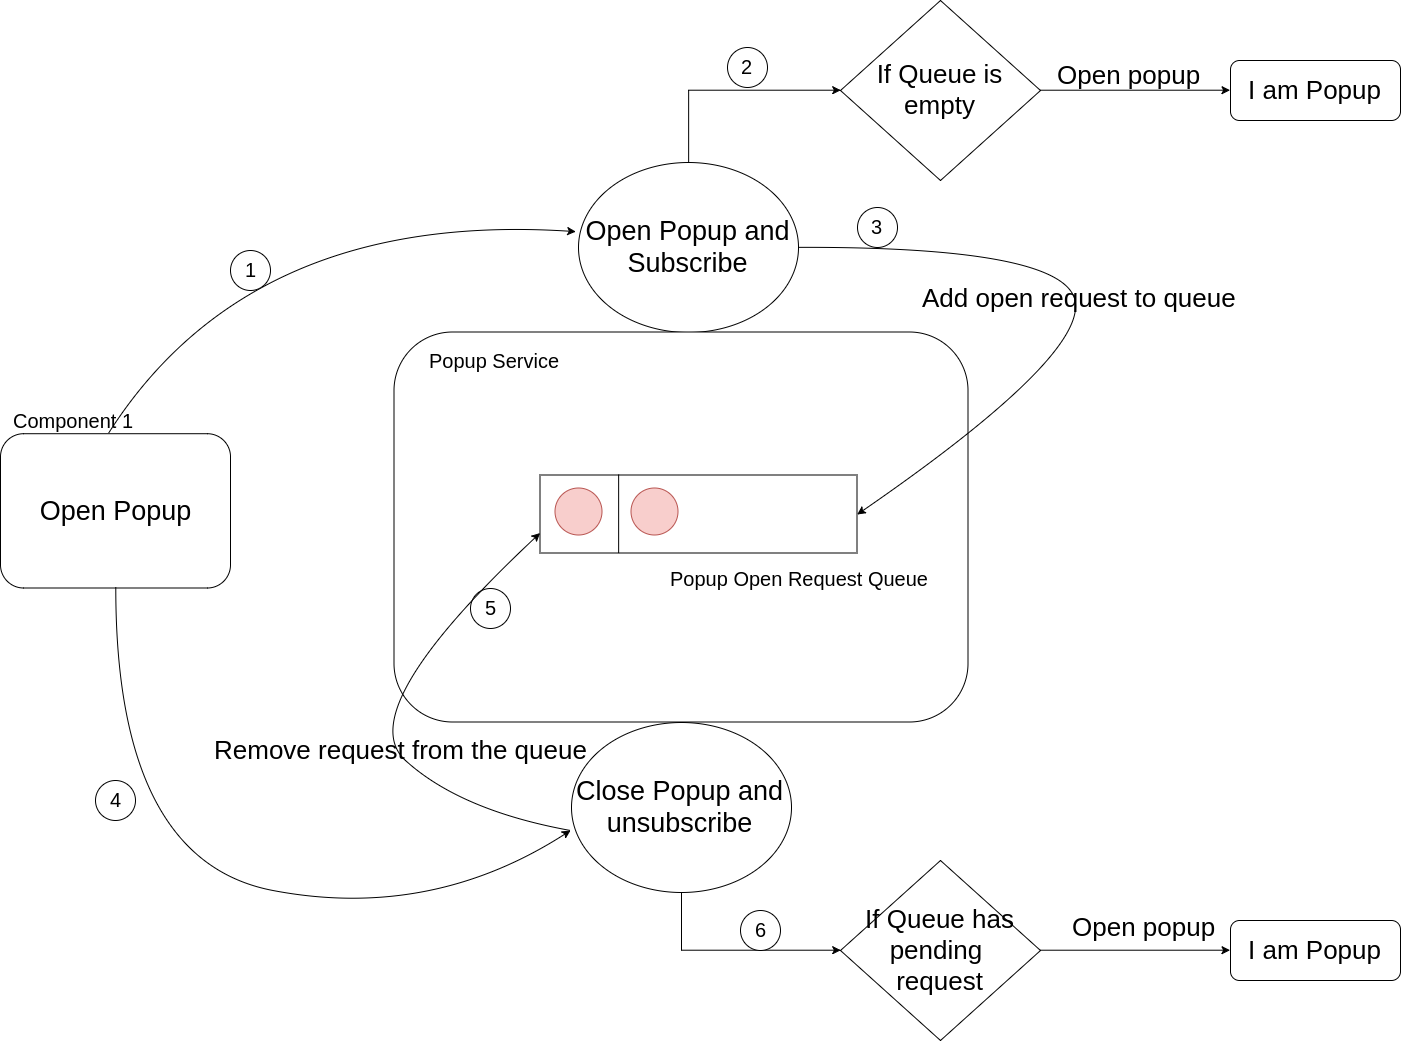

The diagram above was exported from draw.io. Its source (the exported page's mxGraphModel, read from the mxfile embedded in the PNG):
<mxGraphModel dx="1899" dy="2336" grid="1" gridSize="10" guides="1" tooltips="1" connect="1" arrows="1" fold="1" page="1" pageScale="1" pageWidth="827" pageHeight="1169" math="0" shadow="0">
  <root>
    <mxCell id="0" />
    <mxCell id="1" parent="0" />
    <mxCell id="2yCtXu92Z2qsirxgxYjB-24" value="" style="group" vertex="1" connectable="0" parent="1">
      <mxGeometry x="60" y="387.5" width="230" height="180" as="geometry" />
    </mxCell>
    <mxCell id="2yCtXu92Z2qsirxgxYjB-1" value="&lt;font style=&quot;font-size: 27px&quot;&gt;Open Popup&lt;/font&gt;" style="rounded=1;whiteSpace=wrap;html=1;" vertex="1" parent="2yCtXu92Z2qsirxgxYjB-24">
      <mxGeometry y="25.714285714285715" width="230" height="154.2857142857143" as="geometry" />
    </mxCell>
    <mxCell id="2yCtXu92Z2qsirxgxYjB-5" value="&lt;font style=&quot;font-size: 20px&quot;&gt;Component 1&lt;/font&gt;" style="text;html=1;strokeColor=none;fillColor=none;align=center;verticalAlign=middle;whiteSpace=wrap;rounded=0;" vertex="1" parent="2yCtXu92Z2qsirxgxYjB-24">
      <mxGeometry width="143.75" height="25.714285714285715" as="geometry" />
    </mxCell>
    <mxCell id="2yCtXu92Z2qsirxgxYjB-75" style="edgeStyle=orthogonalEdgeStyle;rounded=0;orthogonalLoop=1;jettySize=auto;html=1;exitX=0.5;exitY=1;exitDx=0;exitDy=0;" edge="1" parent="1" source="2yCtXu92Z2qsirxgxYjB-29" target="2yCtXu92Z2qsirxgxYjB-62">
      <mxGeometry relative="1" as="geometry" />
    </mxCell>
    <mxCell id="2yCtXu92Z2qsirxgxYjB-29" value="&lt;span&gt;&lt;font style=&quot;font-size: 27px&quot;&gt;Close Popup and unsubscribe&lt;/font&gt;&lt;/span&gt;" style="ellipse;whiteSpace=wrap;html=1;" vertex="1" parent="1">
      <mxGeometry x="630.5" y="701.5" width="220" height="170" as="geometry" />
    </mxCell>
    <mxCell id="2yCtXu92Z2qsirxgxYjB-60" style="edgeStyle=orthogonalEdgeStyle;rounded=0;orthogonalLoop=1;jettySize=auto;html=1;exitX=0.5;exitY=0;exitDx=0;exitDy=0;" edge="1" parent="1" source="2yCtXu92Z2qsirxgxYjB-30" target="2yCtXu92Z2qsirxgxYjB-61">
      <mxGeometry relative="1" as="geometry">
        <mxPoint x="880" y="60" as="targetPoint" />
      </mxGeometry>
    </mxCell>
    <mxCell id="2yCtXu92Z2qsirxgxYjB-30" value="&lt;span&gt;&lt;font style=&quot;font-size: 27px&quot;&gt;Open Popup and Subscribe&lt;/font&gt;&lt;/span&gt;&lt;br&gt;" style="ellipse;whiteSpace=wrap;html=1;" vertex="1" parent="1">
      <mxGeometry x="638" y="141.5" width="220" height="170" as="geometry" />
    </mxCell>
    <mxCell id="2yCtXu92Z2qsirxgxYjB-38" value="s" style="group" vertex="1" connectable="0" parent="1">
      <mxGeometry x="453.5" y="311.5" width="574" height="430" as="geometry" />
    </mxCell>
    <mxCell id="2yCtXu92Z2qsirxgxYjB-39" value="" style="rounded=1;whiteSpace=wrap;html=1;" vertex="1" parent="2yCtXu92Z2qsirxgxYjB-38">
      <mxGeometry width="574" height="390" as="geometry" />
    </mxCell>
    <mxCell id="2yCtXu92Z2qsirxgxYjB-40" value="" style="group" vertex="1" connectable="0" parent="2yCtXu92Z2qsirxgxYjB-38">
      <mxGeometry x="146" y="143" width="317" height="78" as="geometry" />
    </mxCell>
    <mxCell id="2yCtXu92Z2qsirxgxYjB-41" value="" style="rounded=0;whiteSpace=wrap;html=1;" vertex="1" parent="2yCtXu92Z2qsirxgxYjB-40">
      <mxGeometry width="317" height="78" as="geometry" />
    </mxCell>
    <mxCell id="2yCtXu92Z2qsirxgxYjB-42" value="" style="ellipse;whiteSpace=wrap;html=1;aspect=fixed;fillColor=#f8cecc;strokeColor=#b85450;" vertex="1" parent="2yCtXu92Z2qsirxgxYjB-40">
      <mxGeometry x="15" y="13" width="47" height="47" as="geometry" />
    </mxCell>
    <mxCell id="2yCtXu92Z2qsirxgxYjB-43" value="" style="ellipse;whiteSpace=wrap;html=1;aspect=fixed;fillColor=#f8cecc;strokeColor=#b85450;" vertex="1" parent="2yCtXu92Z2qsirxgxYjB-40">
      <mxGeometry x="91" y="13" width="47" height="47" as="geometry" />
    </mxCell>
    <mxCell id="2yCtXu92Z2qsirxgxYjB-44" value="" style="endArrow=none;html=1;entryX=0.25;entryY=0;entryDx=0;entryDy=0;exitX=0.25;exitY=1;exitDx=0;exitDy=0;" edge="1" parent="2yCtXu92Z2qsirxgxYjB-40" source="2yCtXu92Z2qsirxgxYjB-41" target="2yCtXu92Z2qsirxgxYjB-41">
      <mxGeometry width="50" height="50" relative="1" as="geometry">
        <mxPoint x="241.5238095238095" y="753.9999999999999" as="sourcePoint" />
        <mxPoint x="317" y="688.9999999999999" as="targetPoint" />
      </mxGeometry>
    </mxCell>
    <mxCell id="2yCtXu92Z2qsirxgxYjB-77" value="&lt;font style=&quot;font-size: 20px&quot;&gt;Popup Open Request Queue&lt;/font&gt;" style="text;html=1;strokeColor=none;fillColor=none;align=center;verticalAlign=middle;whiteSpace=wrap;rounded=0;" vertex="1" parent="2yCtXu92Z2qsirxgxYjB-38">
      <mxGeometry x="270" y="236" width="270" height="20" as="geometry" />
    </mxCell>
    <mxCell id="2yCtXu92Z2qsirxgxYjB-82" value="&lt;span style=&quot;font-size: 20px&quot;&gt;5&lt;/span&gt;" style="ellipse;whiteSpace=wrap;html=1;aspect=fixed;" vertex="1" parent="2yCtXu92Z2qsirxgxYjB-38">
      <mxGeometry x="76.5" y="256" width="40" height="40" as="geometry" />
    </mxCell>
    <mxCell id="2yCtXu92Z2qsirxgxYjB-84" value="&lt;font style=&quot;font-size: 20px&quot;&gt;Popup Service&lt;/font&gt;" style="text;html=1;strokeColor=none;fillColor=none;align=center;verticalAlign=middle;whiteSpace=wrap;rounded=0;" vertex="1" parent="2yCtXu92Z2qsirxgxYjB-38">
      <mxGeometry x="14.5" y="18.5" width="170" height="20" as="geometry" />
    </mxCell>
    <mxCell id="2yCtXu92Z2qsirxgxYjB-51" value="" style="curved=1;endArrow=classic;html=1;entryX=1;entryY=0.5;entryDx=0;entryDy=0;exitX=1;exitY=0.5;exitDx=0;exitDy=0;" edge="1" parent="1" source="2yCtXu92Z2qsirxgxYjB-30" target="2yCtXu92Z2qsirxgxYjB-41">
      <mxGeometry width="50" height="50" relative="1" as="geometry">
        <mxPoint x="60" y="980" as="sourcePoint" />
        <mxPoint x="110" y="930" as="targetPoint" />
        <Array as="points">
          <mxPoint x="1130" y="226" />
          <mxPoint x="1140" y="340" />
        </Array>
      </mxGeometry>
    </mxCell>
    <mxCell id="2yCtXu92Z2qsirxgxYjB-52" value="&lt;font style=&quot;font-size: 26px&quot;&gt;Add open request to queue&lt;/font&gt;" style="text;html=1;resizable=0;points=[];autosize=1;align=left;verticalAlign=top;spacingTop=-4;" vertex="1" parent="1">
      <mxGeometry x="980" y="260" width="330" height="20" as="geometry" />
    </mxCell>
    <mxCell id="2yCtXu92Z2qsirxgxYjB-54" value="" style="curved=1;endArrow=classic;html=1;entryX=0;entryY=0.75;entryDx=0;entryDy=0;" edge="1" parent="1" target="2yCtXu92Z2qsirxgxYjB-41">
      <mxGeometry width="50" height="50" relative="1" as="geometry">
        <mxPoint x="630" y="810" as="sourcePoint" />
        <mxPoint x="110" y="930" as="targetPoint" />
        <Array as="points">
          <mxPoint x="520" y="790" />
          <mxPoint x="410" y="690" />
        </Array>
      </mxGeometry>
    </mxCell>
    <mxCell id="2yCtXu92Z2qsirxgxYjB-55" value="&lt;font style=&quot;font-size: 26px&quot;&gt;Remove request from the queue&lt;br&gt;&lt;/font&gt;&lt;br&gt;" style="text;html=1;resizable=0;points=[];autosize=1;align=left;verticalAlign=top;spacingTop=-4;" vertex="1" parent="1">
      <mxGeometry x="271.5" y="711.5" width="390" height="30" as="geometry" />
    </mxCell>
    <mxCell id="2yCtXu92Z2qsirxgxYjB-58" value="&lt;font style=&quot;font-size: 26px&quot;&gt;I am Popup&lt;/font&gt;" style="rounded=1;whiteSpace=wrap;html=1;" vertex="1" parent="1">
      <mxGeometry x="1290" y="40" width="170" height="60" as="geometry" />
    </mxCell>
    <mxCell id="2yCtXu92Z2qsirxgxYjB-64" style="edgeStyle=orthogonalEdgeStyle;rounded=0;orthogonalLoop=1;jettySize=auto;html=1;exitX=1;exitY=0.5;exitDx=0;exitDy=0;entryX=0;entryY=0.5;entryDx=0;entryDy=0;" edge="1" parent="1" source="2yCtXu92Z2qsirxgxYjB-61" target="2yCtXu92Z2qsirxgxYjB-58">
      <mxGeometry relative="1" as="geometry" />
    </mxCell>
    <mxCell id="2yCtXu92Z2qsirxgxYjB-61" value="&lt;font style=&quot;font-size: 26px&quot;&gt;If Queue is empty&lt;/font&gt;" style="rhombus;whiteSpace=wrap;html=1;" vertex="1" parent="1">
      <mxGeometry x="900" y="-20" width="200" height="180" as="geometry" />
    </mxCell>
    <mxCell id="2yCtXu92Z2qsirxgxYjB-69" style="edgeStyle=orthogonalEdgeStyle;rounded=0;orthogonalLoop=1;jettySize=auto;html=1;exitX=1;exitY=0.5;exitDx=0;exitDy=0;entryX=0;entryY=0.5;entryDx=0;entryDy=0;" edge="1" parent="1" source="2yCtXu92Z2qsirxgxYjB-62" target="2yCtXu92Z2qsirxgxYjB-68">
      <mxGeometry relative="1" as="geometry" />
    </mxCell>
    <mxCell id="2yCtXu92Z2qsirxgxYjB-62" value="&lt;font style=&quot;font-size: 26px&quot;&gt;If Queue has pending &lt;br&gt;request&lt;/font&gt;" style="rhombus;whiteSpace=wrap;html=1;" vertex="1" parent="1">
      <mxGeometry x="900" y="840" width="200" height="180" as="geometry" />
    </mxCell>
    <mxCell id="2yCtXu92Z2qsirxgxYjB-65" value="&lt;font style=&quot;font-size: 26px&quot;&gt;Open popup&lt;br&gt;&lt;/font&gt;&lt;br&gt;" style="text;html=1;resizable=0;points=[];autosize=1;align=left;verticalAlign=top;spacingTop=-4;" vertex="1" parent="1">
      <mxGeometry x="1115" y="37" width="160" height="30" as="geometry" />
    </mxCell>
    <mxCell id="2yCtXu92Z2qsirxgxYjB-68" value="&lt;font style=&quot;font-size: 26px&quot;&gt;I am Popup&lt;/font&gt;" style="rounded=1;whiteSpace=wrap;html=1;" vertex="1" parent="1">
      <mxGeometry x="1290" y="900" width="170" height="60" as="geometry" />
    </mxCell>
    <mxCell id="2yCtXu92Z2qsirxgxYjB-71" value="&lt;font style=&quot;font-size: 26px&quot;&gt;Open popup&lt;/font&gt;" style="text;html=1;" vertex="1" parent="1">
      <mxGeometry x="1130" y="885" width="90" height="30" as="geometry" />
    </mxCell>
    <mxCell id="2yCtXu92Z2qsirxgxYjB-72" value="" style="curved=1;endArrow=classic;html=1;exitX=0.75;exitY=1;exitDx=0;exitDy=0;entryX=-0.012;entryY=0.41;entryDx=0;entryDy=0;entryPerimeter=0;" edge="1" parent="1" source="2yCtXu92Z2qsirxgxYjB-5" target="2yCtXu92Z2qsirxgxYjB-30">
      <mxGeometry width="50" height="50" relative="1" as="geometry">
        <mxPoint x="50" y="1140" as="sourcePoint" />
        <mxPoint x="100" y="1090" as="targetPoint" />
        <Array as="points">
          <mxPoint x="310" y="190" />
        </Array>
      </mxGeometry>
    </mxCell>
    <mxCell id="2yCtXu92Z2qsirxgxYjB-73" value="" style="curved=1;endArrow=classic;html=1;exitX=0.5;exitY=1;exitDx=0;exitDy=0;" edge="1" parent="1" source="2yCtXu92Z2qsirxgxYjB-1">
      <mxGeometry width="50" height="50" relative="1" as="geometry">
        <mxPoint x="60" y="990" as="sourcePoint" />
        <mxPoint x="630" y="810" as="targetPoint" />
        <Array as="points">
          <mxPoint x="175" y="840" />
          <mxPoint x="490" y="900" />
        </Array>
      </mxGeometry>
    </mxCell>
    <mxCell id="2yCtXu92Z2qsirxgxYjB-78" value="&lt;font style=&quot;font-size: 20px&quot;&gt;1&lt;/font&gt;&lt;br&gt;" style="ellipse;whiteSpace=wrap;html=1;aspect=fixed;" vertex="1" parent="1">
      <mxGeometry x="290" y="230" width="40" height="40" as="geometry" />
    </mxCell>
    <mxCell id="2yCtXu92Z2qsirxgxYjB-79" value="&lt;span style=&quot;font-size: 20px&quot;&gt;2&lt;/span&gt;" style="ellipse;whiteSpace=wrap;html=1;aspect=fixed;" vertex="1" parent="1">
      <mxGeometry x="786.5" y="27" width="40" height="40" as="geometry" />
    </mxCell>
    <mxCell id="2yCtXu92Z2qsirxgxYjB-80" value="&lt;span style=&quot;font-size: 20px&quot;&gt;3&lt;/span&gt;" style="ellipse;whiteSpace=wrap;html=1;aspect=fixed;" vertex="1" parent="1">
      <mxGeometry x="916.5" y="186.5" width="40" height="40" as="geometry" />
    </mxCell>
    <mxCell id="2yCtXu92Z2qsirxgxYjB-81" value="&lt;span style=&quot;font-size: 20px&quot;&gt;4&lt;/span&gt;" style="ellipse;whiteSpace=wrap;html=1;aspect=fixed;" vertex="1" parent="1">
      <mxGeometry x="155" y="760" width="40" height="40" as="geometry" />
    </mxCell>
    <mxCell id="2yCtXu92Z2qsirxgxYjB-83" value="&lt;span style=&quot;font-size: 20px&quot;&gt;6&lt;/span&gt;" style="ellipse;whiteSpace=wrap;html=1;aspect=fixed;" vertex="1" parent="1">
      <mxGeometry x="800" y="890" width="40" height="40" as="geometry" />
    </mxCell>
  </root>
</mxGraphModel>